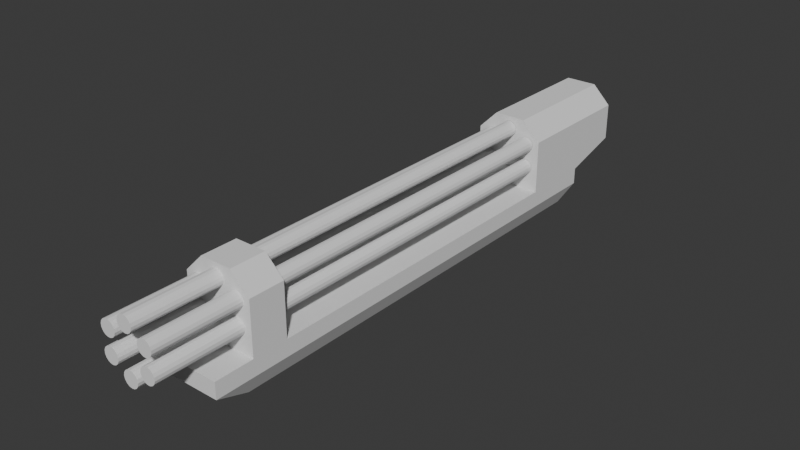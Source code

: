 # Source: minigun.blend  (saved by Blender 4.1.24; exported with 4.5.12 LTS)
import bpy
from mathutils import Matrix  # noqa: F401  (used for matrix-valued properties, if any)

bpy.ops.wm.read_factory_settings(use_empty=True)
scene = bpy.context.scene
scene.name = 'Scene'

# ---- collections
col_collection = bpy.data.collections.new('Collection'); scene.collection.children.link(col_collection)

# ---- world
world_world = bpy.data.worlds.new('World'); scene.world = world_world
world_world.use_nodes = True; world_world.node_tree.nodes.clear()
_N = world_world.node_tree.nodes; _L = world_world.node_tree.links
n0 = _N.new('ShaderNodeOutputWorld'); n0.name = 'World Output'; n0.location = (300, 300)
n1 = _N.new('ShaderNodeBackground'); n1.name = 'Background'; n1.location = (10, 300)
n1.inputs[0].default_value = (0.05088, 0.05088, 0.05088, 1.0)
_L.new(n1.outputs[0], n0.inputs[0])
n0.is_active_output = True
world_world.color = (0.05088, 0.05088, 0.05088)
world_world.use_sun_shadow = False
world_world.sun_shadow_jitter_overblur = 0.0

# ---- meshes
me_cylinder = bpy.data.meshes.new('Cylinder')
me_cylinder.from_pydata([(-2.22e-17, 0.06628, -1.0), (-2.22e-17, 0.06628, 1.0), (-0.01291, 0.06884, -1.0), (-0.01291, 0.06884, 1.0), (-0.02385, 0.07615, -1.0), (-0.02385, 0.07615, 1.0), (-0.03116, 0.08709, -1.0), (-0.03116, 0.08709, 1.0), (-0.03372, 0.1, -1.0), (-0.03372, 0.1, 1.0), (-0.03116, 0.1129, -1.0), (-0.03116, 0.1129, 1.0), (-0.02385, 0.1238, -1.0), (-0.02385, 0.1238, 1.0), (-0.01291, 0.1312, -1.0), (-0.01291, 0.1312, 1.0), (-2.22e-17, 0.1337, -1.0), (-2.22e-17, 0.1337, 1.0), (0.01291, 0.1312, -1.0), (0.01291, 0.1312, 1.0), (0.02385, 0.1238, -1.0), (0.02385, 0.1238, 1.0), (0.03116, 0.1129, -1.0), (0.03116, 0.1129, 1.0), (0.03372, 0.1, -1.0), (0.03372, 0.1, 1.0), (0.03116, 0.08709, -1.0), (0.03116, 0.08709, 1.0), (0.02385, 0.07615, -1.0), (0.02385, 0.07615, 1.0), (0.01291, 0.06884, -1.0), (0.01291, 0.06884, 1.0), (0.0574, 0.03314, -1.0), (0.0574, 0.03314, 1.0), (0.05317, 0.0456, -1.0), (0.05317, 0.0456, 1.0), (0.05403, 0.05873, -1.0), (0.05403, 0.05873, 1.0), (0.05985, 0.07053, -1.0), (0.05985, 0.07053, 1.0), (0.06974, 0.07921, -1.0), (0.06974, 0.07921, 1.0), (0.0822, 0.08344, -1.0), (0.0822, 0.08344, 1.0), (0.09533, 0.08258, -1.0), (0.09533, 0.08258, 1.0), (0.1071, 0.07676, -1.0), (0.1071, 0.07676, 1.0), (0.1158, 0.06686, -1.0), (0.1158, 0.06686, 1.0), (0.12, 0.0544, -1.0), (0.12, 0.0544, 1.0), (0.1192, 0.04127, -1.0), (0.1192, 0.04127, 1.0), (0.1134, 0.02947, -1.0), (0.1134, 0.02947, 1.0), (0.1035, 0.02079, -1.0), (0.1035, 0.02079, 1.0), (0.091, 0.01656, -1.0), (0.091, 0.01656, 1.0), (0.07787, 0.01742, -1.0), (0.07787, 0.01742, 1.0), (0.06607, 0.02324, -1.0), (0.06607, 0.02324, 1.0), (0.0574, -0.03314, -1.0), (0.0574, -0.03314, 1.0), (0.06607, -0.02324, -1.0), (0.06607, -0.02324, 1.0), (0.07787, -0.01742, -1.0), (0.07787, -0.01742, 1.0), (0.091, -0.01656, -1.0), (0.091, -0.01656, 1.0), (0.1035, -0.02079, -1.0), (0.1035, -0.02079, 1.0), (0.1134, -0.02947, -1.0), (0.1134, -0.02947, 1.0), (0.1192, -0.04127, -1.0), (0.1192, -0.04127, 1.0), (0.12, -0.0544, -1.0), (0.12, -0.0544, 1.0), (0.1158, -0.06686, -1.0), (0.1158, -0.06686, 1.0), (0.1071, -0.07676, -1.0), (0.1071, -0.07676, 1.0), (0.09533, -0.08258, -1.0), (0.09533, -0.08258, 1.0), (0.0822, -0.08344, -1.0), (0.0822, -0.08344, 1.0), (0.06974, -0.07921, -1.0), (0.06974, -0.07921, 1.0), (0.05985, -0.07053, -1.0), (0.05985, -0.07053, 1.0), (0.05403, -0.05873, -1.0), (0.05403, -0.05873, 1.0), (0.05317, -0.0456, -1.0), (0.05317, -0.0456, 1.0), (-9.713e-09, -0.06627, -1.0), (-1.441e-08, -0.06628, 1.0), (0.01291, -0.06884, -1.0), (0.01291, -0.06884, 1.0), (0.02385, -0.07615, -1.0), (0.02385, -0.07615, 1.0), (0.03116, -0.08709, -1.0), (0.03116, -0.08709, 1.0), (0.03372, -0.1, -1.0), (0.03372, -0.1, 1.0), (0.03116, -0.1129, -1.0), (0.03116, -0.1129, 1.0), (0.02385, -0.1238, -1.0), (0.02385, -0.1238, 1.0), (0.01291, -0.1312, -1.0), (0.01291, -0.1312, 1.0), (-2.579e-08, -0.1337, -1.0), (-1.441e-08, -0.1337, 1.0), (-0.01291, -0.1312, -1.0), (-0.01291, -0.1312, 1.0), (-0.02385, -0.1238, -1.0), (-0.02385, -0.1238, 1.0), (-0.03116, -0.1129, -1.0), (-0.03116, -0.1129, 1.0), (-0.03372, -0.1, -1.0), (-0.03372, -0.1, 1.0), (-0.03116, -0.08709, -1.0), (-0.03116, -0.08709, 1.0), (-0.02385, -0.07615, -1.0), (-0.02385, -0.07615, 1.0), (-0.01291, -0.06884, -1.0), (-0.01291, -0.06884, 1.0), (-0.0574, -0.03314, -1.0), (-0.0574, -0.03314, 1.0), (-0.05317, -0.0456, -1.0), (-0.05317, -0.0456, 1.0), (-0.05403, -0.05873, -1.0), (-0.05403, -0.05873, 1.0), (-0.05985, -0.07053, -1.0), (-0.05985, -0.07053, 1.0), (-0.06974, -0.07921, -1.0), (-0.06974, -0.07921, 1.0), (-0.0822, -0.08344, -1.0), (-0.0822, -0.08344, 1.0), (-0.09533, -0.08258, -1.0), (-0.09533, -0.08258, 1.0), (-0.1071, -0.07676, -1.0), (-0.1071, -0.07676, 1.0), (-0.1158, -0.06686, -1.0), (-0.1158, -0.06686, 1.0), (-0.12, -0.0544, -1.0), (-0.12, -0.0544, 1.0), (-0.1192, -0.04127, -1.0), (-0.1192, -0.04127, 1.0), (-0.1134, -0.02947, -1.0), (-0.1134, -0.02947, 1.0), (-0.1035, -0.02079, -1.0), (-0.1035, -0.02079, 1.0), (-0.091, -0.01656, -1.0), (-0.091, -0.01656, 1.0), (-0.07787, -0.01742, -1.0), (-0.07787, -0.01742, 1.0), (-0.06607, -0.02324, -1.0), (-0.06607, -0.02324, 1.0), (-0.0574, 0.03314, -1.0), (-0.0574, 0.03314, 1.0), (-0.06607, 0.02324, -1.0), (-0.06607, 0.02324, 1.0), (-0.07787, 0.01742, -1.0), (-0.07787, 0.01742, 1.0), (-0.091, 0.01656, -1.0), (-0.091, 0.01656, 1.0), (-0.1035, 0.02079, -1.0), (-0.1035, 0.02079, 1.0), (-0.1134, 0.02947, -1.0), (-0.1134, 0.02947, 1.0), (-0.1192, 0.04127, -1.0), (-0.1192, 0.04127, 1.0), (-0.12, 0.0544, -1.0), (-0.12, 0.0544, 1.0), (-0.1158, 0.06686, -1.0), (-0.1158, 0.06686, 1.0), (-0.1071, 0.07676, -1.0), (-0.1071, 0.07676, 1.0), (-0.09533, 0.08258, -1.0), (-0.09533, 0.08258, 1.0), (-0.0822, 0.08344, -1.0), (-0.0822, 0.08344, 1.0), (-0.06974, 0.07921, -1.0), (-0.06974, 0.07921, 1.0), (-0.05985, 0.07053, -1.0), (-0.05985, 0.07053, 1.0), (-0.05403, 0.05873, -1.0), (-0.05403, 0.05873, 1.0), (-0.05317, 0.0456, -1.0), (-0.05317, 0.0456, 1.0), (-0.1077, 0.3031, -0.6277), (-0.1482, 0.1518, -0.7986), (-0.1077, 0.3031, 1.255), (-0.1482, 0.1518, 1.315), (0.1077, 0.3031, -0.6277), (0.1482, 0.1518, -0.7986), (0.1077, 0.3031, 1.255), (0.1482, 0.1518, 1.315), (-0.1482, 0.2214, 1.315), (-0.1482, 0.2214, -0.7986), (0.1482, 0.2214, -0.7986), (0.1482, 0.2214, 1.315), (-0.1077, 0.3031, 1.002), (-0.1482, 0.1518, 1.002), (0.1077, 0.3031, 1.002), (0.1482, 0.1518, 1.002), (0.1482, 0.2214, 1.002), (-0.1482, 0.2214, 1.002), (0.1482, -0.07342, 1.567), (0.06815, -0.1534, 1.567), (-0.1482, 0.08379, 1.567), (0.1482, 0.08379, 1.567), (0.1482, -0.07342, 1.315), (0.06815, -0.1534, 1.315), (-0.06815, -0.1534, 1.315), (-0.1482, -0.07342, 1.315), (0.06815, -0.1534, 1.002), (0.1482, -0.07342, 1.002), (-0.1482, -0.07342, 1.002), (-0.06815, -0.1534, 1.002), (-0.1482, -0.07342, 1.567), (-0.06815, -0.1534, 1.567), (-0.1482, 0.1518, -0.4797), (0.1482, 0.1518, -0.4797), (0.06815, -0.1534, -0.4797), (0.1482, -0.07342, -0.4797), (-0.1482, -0.07342, -0.4797), (-0.06815, -0.1534, -0.4797), (-0.1482, 0.1518, -0.6329), (0.1482, 0.1518, -0.6329), (0.1482, -0.07342, -0.6329), (0.06815, -0.1534, -0.6329), (-0.06815, -0.1534, -0.6329), (-0.1482, -0.07342, -0.6329)], [], [(0, 2, 3, 1), (2, 4, 5, 3), (4, 6, 7, 5), (6, 8, 9, 7), (8, 10, 11, 9), (10, 12, 13, 11), (12, 14, 15, 13), (14, 16, 17, 15), (16, 18, 19, 17), (18, 20, 21, 19), (20, 22, 23, 21), (22, 24, 25, 23), (24, 26, 27, 25), (26, 28, 29, 27), (227, 225, 231, 232), (28, 30, 31, 29), (30, 0, 1, 31), (0, 30, 28, 26, 24, 22, 20, 18, 16, 14, 12, 10, 8, 6, 4, 2), (32, 34, 35, 33), (34, 36, 37, 35), (36, 38, 39, 37), (38, 40, 41, 39), (40, 42, 43, 41), (42, 44, 45, 43), (44, 46, 47, 45), (46, 48, 49, 47), (48, 50, 51, 49), (50, 52, 53, 51), (52, 54, 55, 53), (54, 56, 57, 55), (56, 58, 59, 57), (58, 60, 61, 59), (226, 227, 232, 233), (60, 62, 63, 61), (62, 32, 33, 63), (32, 62, 60, 58, 56, 54, 52, 50, 48, 46, 44, 42, 40, 38, 36, 34), (64, 66, 67, 65), (66, 68, 69, 67), (68, 70, 71, 69), (70, 72, 73, 71), (72, 74, 75, 73), (74, 76, 77, 75), (76, 78, 79, 77), (78, 80, 81, 79), (80, 82, 83, 81), (82, 84, 85, 83), (84, 86, 87, 85), (86, 88, 89, 87), (88, 90, 91, 89), (90, 92, 93, 91), (229, 226, 233, 234), (92, 94, 95, 93), (94, 64, 65, 95), (64, 94, 92, 90, 88, 86, 84, 82, 80, 78, 76, 74, 72, 70, 68, 66), (96, 98, 99, 97), (98, 100, 101, 99), (100, 102, 103, 101), (102, 104, 105, 103), (104, 106, 107, 105), (106, 108, 109, 107), (108, 110, 111, 109), (110, 112, 113, 111), (112, 114, 115, 113), (114, 116, 117, 115), (116, 118, 119, 117), (118, 120, 121, 119), (120, 122, 123, 121), (122, 124, 125, 123), (224, 228, 235, 230), (124, 126, 127, 125), (126, 96, 97, 127), (96, 126, 124, 122, 120, 118, 116, 114, 112, 110, 108, 106, 104, 102, 100, 98), (128, 130, 131, 129), (130, 132, 133, 131), (132, 134, 135, 133), (134, 136, 137, 135), (136, 138, 139, 137), (138, 140, 141, 139), (140, 142, 143, 141), (142, 144, 145, 143), (144, 146, 147, 145), (146, 148, 149, 147), (148, 150, 151, 149), (150, 152, 153, 151), (152, 154, 155, 153), (154, 156, 157, 155), (231, 230, 235, 234, 233, 232), (156, 158, 159, 157), (158, 128, 129, 159), (128, 158, 156, 154, 152, 150, 148, 146, 144, 142, 140, 138, 136, 134, 132, 130), (160, 162, 163, 161), (162, 164, 165, 163), (164, 166, 167, 165), (166, 168, 169, 167), (168, 170, 171, 169), (170, 172, 173, 171), (172, 174, 175, 173), (174, 176, 177, 175), (176, 178, 179, 177), (178, 180, 181, 179), (180, 182, 183, 181), (182, 184, 185, 183), (184, 186, 187, 185), (186, 188, 189, 187), (225, 224, 228, 229, 226, 227), (188, 190, 191, 189), (190, 160, 161, 191), (160, 190, 188, 186, 184, 182, 180, 178, 176, 174, 172, 170, 168, 166, 164, 162), (204, 206, 198, 194), (205, 195, 217, 220), (200, 194, 198, 203), (209, 204, 194, 200), (202, 196, 192, 201), (208, 206, 196, 202), (207, 208, 202, 197), (197, 202, 201, 193), (205, 209, 200, 195), (195, 200, 203, 199), (193, 201, 209, 205), (199, 203, 208, 207), (203, 198, 206, 208), (201, 192, 204, 209), (197, 193, 205, 207), (192, 196, 206, 204), (199, 207, 219, 214), (207, 205, 220, 221, 218, 219), (212, 213, 210, 211, 223, 222), (195, 199, 213, 212), (218, 215, 214, 219), (216, 221, 220, 217), (218, 221, 216, 215), (217, 195, 212, 222), (199, 214, 210, 213), (216, 217, 222, 223), (214, 215, 211, 210), (215, 216, 223, 211), (228, 229, 234, 235), (225, 224, 230, 231)])
_uv = me_cylinder.uv_layers.new(name='UVMap')
_uv.uv.foreach_set('vector', [1.0, 0.5, 0.9375, 0.5, 0.9375, 1.0, 1.0, 1.0, 0.9375, 0.5, 0.875, 0.5, 0.875, 1.0, 0.9375, 1.0, 0.875, 0.5, 0.8125, 0.5, 0.8125, 1.0, 0.875, 1.0, 0.8125, 0.5, 0.75, 0.5, 0.75, 1.0, 0.8125, 1.0, 0.75, 0.5, 0.6875, 0.5, 0.6875, 1.0, 0.75, 1.0, 0.6875, 0.5, 0.625, 0.5, 0.625, 1.0, 0.6875, 1.0, 0.625, 0.5, 0.5625, 0.5, 0.5625, 1.0, 0.625, 1.0, 0.5625, 0.5, 0.5, 0.5, 0.5, 1.0, 0.5625, 1.0, 0.5, 0.5, 0.4375, 0.5, 0.4375, 1.0, 0.5, 1.0, 0.4375, 0.5, 0.375, 0.5, 0.375, 1.0, 0.4375, 1.0, 0.375, 0.5, 0.3125, 0.5, 0.3125, 1.0, 0.375, 1.0, 0.3125, 0.5, 0.25, 0.5, 0.25, 1.0, 0.3125, 1.0, 0.25, 0.5, 0.1875, 0.5, 0.1875, 1.0, 0.25, 1.0, 0.1875, 0.5, 0.125, 0.5, 0.125, 1.0, 0.1875, 1.0, 0.375, 0.4818, 0.375, 0.4818, 0.375, 0.4818, 0.375, 0.4818, 0.125, 0.5, 0.0625, 0.5, 0.0625, 1.0, 0.125, 1.0, 0.0625, 0.5, 0.0, 0.5, 0.0, 1.0, 0.0625, 1.0, 0.75, 0.49, 0.6582, 0.4717, 0.5803, 0.4197, 0.5283, 0.3418, 0.51, 0.25, 0.5283, 0.1582, 0.5803, 0.08029, 0.6582, 0.02827, 0.75, 0.01, 0.8418, 0.02827, 0.9197, 0.08029, 0.9717, 0.1582, 0.99, 0.25, 0.9717, 0.3418, 0.9197, 0.4197, 0.8418, 0.4717, 1.0, 0.5, 0.9375, 0.5, 0.9375, 1.0, 1.0, 1.0, 0.9375, 0.5, 0.875, 0.5, 0.875, 1.0, 0.9375, 1.0, 0.875, 0.5, 0.8125, 0.5, 0.8125, 1.0, 0.875, 1.0, 0.8125, 0.5, 0.75, 0.5, 0.75, 1.0, 0.8125, 1.0, 0.75, 0.5, 0.6875, 0.5, 0.6875, 1.0, 0.75, 1.0, 0.6875, 0.5, 0.625, 0.5, 0.625, 1.0, 0.6875, 1.0, 0.625, 0.5, 0.5625, 0.5, 0.5625, 1.0, 0.625, 1.0, 0.5625, 0.5, 0.5, 0.5, 0.5, 1.0, 0.5625, 1.0, 0.5, 0.5, 0.4375, 0.5, 0.4375, 1.0, 0.5, 1.0, 0.4375, 0.5, 0.375, 0.5, 0.375, 1.0, 0.4375, 1.0, 0.375, 0.5, 0.3125, 0.5, 0.3125, 1.0, 0.375, 1.0, 0.3125, 0.5, 0.25, 0.5, 0.25, 1.0, 0.3125, 1.0, 0.25, 0.5, 0.1875, 0.5, 0.1875, 1.0, 0.25, 1.0, 0.1875, 0.5, 0.125, 0.5, 0.125, 1.0, 0.1875, 1.0, 0.4425, 0.4818, 0.375, 0.4818, 0.375, 0.4818, 0.4425, 0.4818, 0.125, 0.5, 0.0625, 0.5, 0.0625, 1.0, 0.125, 1.0, 0.0625, 0.5, 0.0, 0.5, 0.0, 1.0, 0.0625, 1.0, 0.75, 0.49, 0.6582, 0.4717, 0.5803, 0.4197, 0.5283, 0.3418, 0.51, 0.25, 0.5283, 0.1582, 0.5803, 0.08029, 0.6582, 0.02827, 0.75, 0.01, 0.8418, 0.02827, 0.9197, 0.08029, 0.9717, 0.1582, 0.99, 0.25, 0.9717, 0.3418, 0.9197, 0.4197, 0.8418, 0.4717, 1.0, 0.5, 0.9375, 0.5, 0.9375, 1.0, 1.0, 1.0, 0.9375, 0.5, 0.875, 0.5, 0.875, 1.0, 0.9375, 1.0, 0.875, 0.5, 0.8125, 0.5, 0.8125, 1.0, 0.875, 1.0, 0.8125, 0.5, 0.75, 0.5, 0.75, 1.0, 0.8125, 1.0, 0.75, 0.5, 0.6875, 0.5, 0.6875, 1.0, 0.75, 1.0, 0.6875, 0.5, 0.625, 0.5, 0.625, 1.0, 0.6875, 1.0, 0.625, 0.5, 0.5625, 0.5, 0.5625, 1.0, 0.625, 1.0, 0.5625, 0.5, 0.5, 0.5, 0.5, 1.0, 0.5625, 1.0, 0.5, 0.5, 0.4375, 0.5, 0.4375, 1.0, 0.5, 1.0, 0.4375, 0.5, 0.375, 0.5, 0.375, 1.0, 0.4375, 1.0, 0.375, 0.5, 0.3125, 0.5, 0.3125, 1.0, 0.375, 1.0, 0.3125, 0.5, 0.25, 0.5, 0.25, 1.0, 0.3125, 1.0, 0.25, 0.5, 0.1875, 0.5, 0.1875, 1.0, 0.25, 1.0, 0.1875, 0.5, 0.125, 0.5, 0.125, 1.0, 0.1875, 1.0, 0.5575, 0.4818, 0.4425, 0.4818, 0.4425, 0.4818, 0.5575, 0.4818, 0.125, 0.5, 0.0625, 0.5, 0.0625, 1.0, 0.125, 1.0, 0.0625, 0.5, 0.0, 0.5, 0.0, 1.0, 0.0625, 1.0, 0.75, 0.49, 0.6582, 0.4717, 0.5803, 0.4197, 0.5283, 0.3418, 0.51, 0.25, 0.5283, 0.1582, 0.5803, 0.08029, 0.6582, 0.02827, 0.75, 0.01, 0.8418, 0.02827, 0.9197, 0.08029, 0.9717, 0.1582, 0.99, 0.25, 0.9717, 0.3418, 0.9197, 0.4197, 0.8418, 0.4717, 1.0, 0.5, 0.9375, 0.5, 0.9375, 1.0, 1.0, 1.0, 0.9375, 0.5, 0.875, 0.5, 0.875, 1.0, 0.9375, 1.0, 0.875, 0.5, 0.8125, 0.5, 0.8125, 1.0, 0.875, 1.0, 0.8125, 0.5, 0.75, 0.5, 0.75, 1.0, 0.8125, 1.0, 0.75, 0.5, 0.6875, 0.5, 0.6875, 1.0, 0.75, 1.0, 0.6875, 0.5, 0.625, 0.5, 0.625, 1.0, 0.6875, 1.0, 0.625, 0.5, 0.5625, 0.5, 0.5625, 1.0, 0.625, 1.0, 0.5625, 0.5, 0.5, 0.5, 0.5, 1.0, 0.5625, 1.0, 0.5, 0.5, 0.4375, 0.5, 0.4375, 1.0, 0.5, 1.0, 0.4375, 0.5, 0.375, 0.5, 0.375, 1.0, 0.4375, 1.0, 0.375, 0.5, 0.3125, 0.5, 0.3125, 1.0, 0.375, 1.0, 0.3125, 0.5, 0.25, 0.5, 0.25, 1.0, 0.3125, 1.0, 0.25, 0.5, 0.1875, 0.5, 0.1875, 1.0, 0.25, 1.0, 0.1875, 0.5, 0.125, 0.5, 0.125, 1.0, 0.1875, 1.0, 0.625, 0.4818, 0.625, 0.4818, 0.625, 0.4818, 0.625, 0.4818, 0.125, 0.5, 0.0625, 0.5, 0.0625, 1.0, 0.125, 1.0, 0.0625, 0.5, 0.0, 0.5, 0.0, 1.0, 0.0625, 1.0, 0.75, 0.49, 0.6582, 0.4717, 0.5803, 0.4197, 0.5283, 0.3418, 0.51, 0.25, 0.5283, 0.1582, 0.5803, 0.08029, 0.6582, 0.02827, 0.75, 0.01, 0.8418, 0.02827, 0.9197, 0.08029, 0.9717, 0.1582, 0.99, 0.25, 0.9717, 0.3418, 0.9197, 0.4197, 0.8418, 0.4717, 1.0, 0.5, 0.9375, 0.5, 0.9375, 1.0, 1.0, 1.0, 0.9375, 0.5, 0.875, 0.5, 0.875, 1.0, 0.9375, 1.0, 0.875, 0.5, 0.8125, 0.5, 0.8125, 1.0, 0.875, 1.0, 0.8125, 0.5, 0.75, 0.5, 0.75, 1.0, 0.8125, 1.0, 0.75, 0.5, 0.6875, 0.5, 0.6875, 1.0, 0.75, 1.0, 0.6875, 0.5, 0.625, 0.5, 0.625, 1.0, 0.6875, 1.0, 0.625, 0.5, 0.5625, 0.5, 0.5625, 1.0, 0.625, 1.0, 0.5625, 0.5, 0.5, 0.5, 0.5, 1.0, 0.5625, 1.0, 0.5, 0.5, 0.4375, 0.5, 0.4375, 1.0, 0.5, 1.0, 0.4375, 0.5, 0.375, 0.5, 0.375, 1.0, 0.4375, 1.0, 0.375, 0.5, 0.3125, 0.5, 0.3125, 1.0, 0.375, 1.0, 0.3125, 0.5, 0.25, 0.5, 0.25, 1.0, 0.3125, 1.0, 0.25, 0.5, 0.1875, 0.5, 0.1875, 1.0, 0.25, 1.0, 0.1875, 0.5, 0.125, 0.5, 0.125, 1.0, 0.1875, 1.0, 0.375, 0.4818, 0.625, 0.4818, 0.625, 0.4818, 0.5575, 0.4818, 0.4425, 0.4818, 0.375, 0.4818, 0.125, 0.5, 0.0625, 0.5, 0.0625, 1.0, 0.125, 1.0, 0.0625, 0.5, 0.0, 0.5, 0.0, 1.0, 0.0625, 1.0, 0.75, 0.49, 0.6582, 0.4717, 0.5803, 0.4197, 0.5283, 0.3418, 0.51, 0.25, 0.5283, 0.1582, 0.5803, 0.08029, 0.6582, 0.02827, 0.75, 0.01, 0.8418, 0.02827, 0.9197, 0.08029, 0.9717, 0.1582, 0.99, 0.25, 0.9717, 0.3418, 0.9197, 0.4197, 0.8418, 0.4717, 1.0, 0.5, 0.9375, 0.5, 0.9375, 1.0, 1.0, 1.0, 0.9375, 0.5, 0.875, 0.5, 0.875, 1.0, 0.9375, 1.0, 0.875, 0.5, 0.8125, 0.5, 0.8125, 1.0, 0.875, 1.0, 0.8125, 0.5, 0.75, 0.5, 0.75, 1.0, 0.8125, 1.0, 0.75, 0.5, 0.6875, 0.5, 0.6875, 1.0, 0.75, 1.0, 0.6875, 0.5, 0.625, 0.5, 0.625, 1.0, 0.6875, 1.0, 0.625, 0.5, 0.5625, 0.5, 0.5625, 1.0, 0.625, 1.0, 0.5625, 0.5, 0.5, 0.5, 0.5, 1.0, 0.5625, 1.0, 0.5, 0.5, 0.4375, 0.5, 0.4375, 1.0, 0.5, 1.0, 0.4375, 0.5, 0.375, 0.5, 0.375, 1.0, 0.4375, 1.0, 0.375, 0.5, 0.3125, 0.5, 0.3125, 1.0, 0.375, 1.0, 0.3125, 0.5, 0.25, 0.5, 0.25, 1.0, 0.3125, 1.0, 0.25, 0.5, 0.1875, 0.5, 0.1875, 1.0, 0.25, 1.0, 0.1875, 0.5, 0.125, 0.5, 0.125, 1.0, 0.1875, 1.0, 0.375, 0.4818, 0.625, 0.4818, 0.625, 0.4818, 0.5575, 0.4818, 0.4425, 0.4818, 0.375, 0.4818, 0.125, 0.5, 0.0625, 0.5, 0.0625, 1.0, 0.125, 1.0, 0.0625, 0.5, 0.0, 0.5, 0.0, 1.0, 0.0625, 1.0, 0.75, 0.49, 0.6582, 0.4717, 0.5803, 0.4197, 0.5283, 0.3418, 0.51, 0.25, 0.5283, 0.1582, 0.5803, 0.08029, 0.6582, 0.02827, 0.75, 0.01, 0.8418, 0.02827, 0.9197, 0.08029, 0.9717, 0.1582, 0.99, 0.25, 0.9717, 0.3418, 0.9197, 0.4197, 0.8418, 0.4717, 0.375, 0.2318, 0.625, 0.2318, 0.625, 0.25, 0.375, 0.25, 0.375, 0.9818, 0.375, 1.0, 0.375, 1.0, 0.375, 0.9818, 0.4693, 0.5, 0.625, 0.5, 0.625, 0.75, 0.4693, 0.75, 0.4693, 0.9818, 0.625, 0.9818, 0.625, 1.0, 0.4693, 1.0, 0.2193, 0.5, 0.375, 0.5, 0.375, 0.75, 0.2193, 0.75, 0.7193, 0.5182, 0.875, 0.5182, 0.875, 0.75, 0.7193, 0.75, 0.625, 0.5182, 0.7193, 0.5182, 0.7193, 0.75, 0.625, 0.75, 0.125, 0.5, 0.2193, 0.5, 0.2193, 0.75, 0.125, 0.75, 0.375, 0.9818, 0.4693, 0.9818, 0.4693, 1.0, 0.375, 1.0, 0.375, 0.5, 0.4693, 0.5, 0.4693, 0.75, 0.375, 0.75, 0.375, 0.75, 0.4693, 0.75, 0.4693, 0.9818, 0.375, 0.9818, 0.625, 0.5, 0.7193, 0.5, 0.7193, 0.5182, 0.625, 0.5182, 0.7193, 0.5, 0.875, 0.5, 0.875, 0.5182, 0.7193, 0.5182, 0.4693, 0.75, 0.625, 0.75, 0.625, 0.9818, 0.4693, 0.9818, 0.375, 0.25, 0.625, 0.25, 0.625, 0.4818, 0.375, 0.4818, 0.375, 0.0, 0.625, 0.0, 0.625, 0.2318, 0.375, 0.2318, 0.625, 0.5, 0.625, 0.5182, 0.625, 0.5182, 0.625, 0.5, 0.375, 0.4818, 0.625, 0.4818, 0.625, 0.4818, 0.5575, 0.4818, 0.4425, 0.4818, 0.375, 0.4818, 0.375, 0.5, 0.375, 0.75, 0.375, 0.75, 0.375, 0.6825, 0.375, 0.5675, 0.375, 0.5, 0.375, 0.5, 0.375, 0.75, 0.375, 0.75, 0.375, 0.5, 0.625, 0.5182, 0.625, 0.5, 0.625, 0.5, 0.625, 0.5182, 0.375, 1.0, 0.375, 0.9818, 0.375, 0.9818, 0.375, 1.0, 0.4425, 0.4818, 0.5575, 0.4818, 0.5575, 0.5, 0.4425, 0.5, 0.375, 1.0, 0.375, 1.0, 0.375, 1.0, 0.375, 1.0, 0.625, 0.5, 0.625, 0.5, 0.625, 0.5, 0.625, 0.5, 0.375, 1.0, 0.375, 1.0, 0.375, 1.0, 0.375, 1.0, 0.625, 0.5, 0.625, 0.5, 0.625, 0.5, 0.625, 0.5, 0.4425, 0.5, 0.5575, 0.5, 0.5575, 0.5, 0.4425, 0.5, 0.625, 0.4818, 0.5575, 0.4818, 0.5575, 0.4818, 0.625, 0.4818, 0.375, 0.4818, 0.625, 0.4818, 0.625, 0.4818, 0.375, 0.4818])
me_cylinder.update()

# ---- objects
ob_cylinder = bpy.data.objects.new('Cylinder', me_cylinder)

# ---- transforms, parenting, visibility, modifiers, constraints
ob_cylinder.location = (0.0, 0.0, 0.0)
ob_cylinder.rotation_euler = (-1.571, -2.22e-16, 2.22e-16)

# ---- collection membership
col_collection.objects.link(ob_cylinder)

# ---- scene / render settings (as saved in the file)
scene.frame_start = 1; scene.frame_end = 250; scene.frame_set(1)
scene.render.engine = 'BLENDER_EEVEE_NEXT'
scene.cycles.sampling_pattern = 'TABULATED_SOBOL'
scene.eevee.ray_tracing_options.trace_max_roughness = 0.0
bpy.context.view_layer.update()

# ---- added for rendering (the .blend has no active camera and no usable light): camera, sun
cam_auto = bpy.data.cameras.new('AutoCamera')
cam_auto.lens = 50.0
cam_auto.sensor_width = 36.0
cam_auto.clip_end = 1000.0
ob_auto_camera = bpy.data.objects.new('AutoCamera', cam_auto)
scene.collection.objects.link(ob_auto_camera)
ob_auto_camera.location = (2.42804, -2.63004, 1.8676)
ob_auto_camera.rotation_euler = (1.09748, -7.21219e-08, 0.694738)
scene.camera = ob_auto_camera
light_auto_sun = bpy.data.lights.new('AutoSun', 'SUN')
light_auto_sun.energy = 3.0
light_auto_sun.angle = 0.0523599
ob_auto_sun = bpy.data.objects.new('AutoSun', light_auto_sun)
scene.collection.objects.link(ob_auto_sun)
ob_auto_sun.rotation_euler = (0.872665, 0.174533, 0.523599)
bpy.context.view_layer.update()
